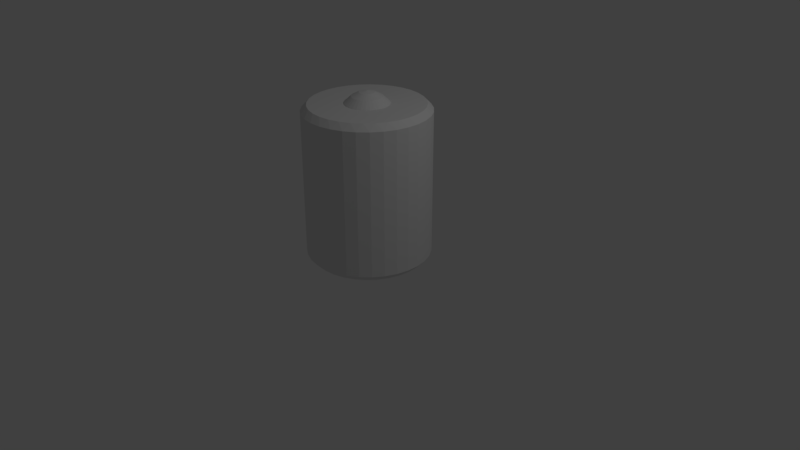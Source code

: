# Source: power_up.blend  (saved by Blender 2.79.4; exported with 4.5.12 LTS)
import bpy
from mathutils import Matrix  # noqa: F401  (used for matrix-valued properties, if any)

bpy.ops.wm.read_factory_settings(use_empty=True)
scene = bpy.context.scene
scene.name = 'Scene'

# ---- collections
col_collection_1 = bpy.data.collections.new('Collection 1'); scene.collection.children.link(col_collection_1)

# ---- world
world_world = bpy.data.worlds.new('World'); scene.world = world_world
world_world.color = (0.05088, 0.05088, 0.05088)
world_world.use_sun_shadow = False
world_world.sun_shadow_jitter_overblur = 0.0
world_world.cycles.sampling_method = 'MANUAL'

# ---- cameras
cam_camera = bpy.data.cameras.new('Camera')
cam_camera.clip_end = 100.0
cam_camera.lens = 35.0
cam_camera.sensor_width = 32.0
cam_camera.sensor_height = 18.0
cam_camera.ortho_scale = 7.314
cam_camera.dof.focus_distance = 0.0
cam_camera.dof.aperture_fstop = 128.0

# ---- lights
light_lamp = bpy.data.lights.new('Lamp', 'POINT')
light_lamp.transmission_factor = 0.0
light_lamp.cutoff_distance = 30.0
light_lamp.energy = 100.0
light_lamp.shadow_buffer_clip_start = 1.001
light_lamp.shadow_soft_size = 0.1
light_lamp.shadow_maximum_resolution = 0.006
light_lamp.use_absolute_resolution = True

# ---- meshes
me_cylinder = bpy.data.meshes.new('Cylinder')
me_cylinder.from_pydata([(0.0, 0.09755, 1.135), (0.0, 0.1913, 1.086), (0.0, 0.2778, 1.006), (0.01903, 0.09567, 1.135), (0.03733, 0.1877, 1.086), (0.05419, 0.2724, 1.006), (0.03733, 0.09012, 1.135), (0.07322, 0.1768, 1.086), (0.1063, 0.2566, 1.006), (0.05419, 0.08111, 1.135), (0.1063, 0.1591, 1.086), (0.1543, 0.231, 1.006), (0.06897, 0.06897, 1.135), (0.1353, 0.1353, 1.086), (0.1964, 0.1964, 1.006), (0.08111, 0.05419, 1.135), (0.1591, 0.1063, 1.086), (0.231, 0.1543, 1.006), (0.09012, 0.03733, 1.135), (0.1768, 0.07322, 1.086), (0.2566, 0.1063, 1.006), (0.09567, 0.01903, 1.135), (0.1877, 0.03733, 1.086), (0.2724, 0.05419, 1.006), (0.09755, -1.633e-07, 1.135), (0.1913, -1.596e-07, 1.086), (0.2778, -1.559e-07, 1.006), (0.09567, -0.01903, 1.135), (0.1877, -0.03733, 1.086), (0.2724, -0.05419, 1.006), (0.09012, -0.03733, 1.135), (0.1768, -0.07322, 1.086), (0.2566, -0.1063, 1.006), (0.08111, -0.05419, 1.135), (0.1591, -0.1063, 1.086), (0.231, -0.1543, 1.006), (0.06897, -0.06898, 1.135), (0.1353, -0.1353, 1.086), (0.1964, -0.1964, 1.006), (0.05419, -0.08111, 1.135), (0.1063, -0.1591, 1.086), (0.1543, -0.231, 1.006), (0.03733, -0.09012, 1.135), (0.07322, -0.1768, 1.086), (0.1063, -0.2566, 1.006), (0.01903, -0.09567, 1.135), (0.03733, -0.1877, 1.086), (0.05419, -0.2724, 1.006), (-3.606e-09, -0.09755, 1.135), (2.061e-08, -0.1913, 1.086), (1.316e-08, -0.2778, 1.006), (-0.01903, -0.09567, 1.135), (-0.03733, -0.1877, 1.086), (-0.05419, -0.2724, 1.006), (-0.03733, -0.09012, 1.135), (-0.07322, -0.1768, 1.086), (-0.1063, -0.2566, 1.006), (-0.05419, -0.08111, 1.135), (-0.1063, -0.1591, 1.086), (-0.1543, -0.231, 1.006), (-1.152e-07, -2.781e-07, 1.152), (-0.06897, -0.06898, 1.135), (-0.1353, -0.1353, 1.086), (-0.1964, -0.1964, 1.006), (-0.08111, -0.05419, 1.135), (-0.1591, -0.1063, 1.086), (-0.231, -0.1543, 1.006), (-0.09012, -0.03733, 1.135), (-0.1768, -0.07322, 1.086), (-0.2566, -0.1063, 1.006), (-0.09567, -0.01903, 1.135), (-0.1877, -0.03733, 1.086), (-0.2724, -0.05419, 1.006), (-0.09755, -1.559e-07, 1.135), (-0.1913, -1.41e-07, 1.086), (-0.2778, -1.41e-07, 1.006), (-0.09567, 0.01903, 1.135), (-0.1877, 0.03733, 1.086), (-0.2724, 0.05419, 1.006), (-0.09012, 0.03733, 1.135), (-0.1768, 0.07322, 1.086), (-0.2566, 0.1063, 1.006), (-0.08111, 0.05419, 1.135), (-0.1591, 0.1063, 1.086), (-0.231, 0.1543, 1.006), (-0.06897, 0.06897, 1.135), (-0.1353, 0.1353, 1.086), (-0.1964, 0.1964, 1.006), (-0.05419, 0.08111, 1.135), (-0.1063, 0.1591, 1.086), (-0.1543, 0.231, 1.006), (-0.03733, 0.09012, 1.135), (-0.07322, 0.1768, 1.086), (-0.1063, 0.2566, 1.006), (-0.01903, 0.09567, 1.135), (-0.03733, 0.1877, 1.086), (-0.05419, 0.2724, 1.006), (-6.054e-08, 0.7212, -1.0), (-5.867e-08, 0.7212, 1.0), (-0.07804, 0.7923, 0.9216), (0.1407, 0.7073, -1.0), (0.07804, 0.7923, -0.9216), (0.2311, 0.7619, -0.9216), (0.1407, 0.7073, 1.0), (0.2311, 0.7619, 0.9216), (0.07804, 0.7923, 0.9216), (0.276, 0.6663, -1.0), (0.276, 0.6663, 1.0), (0.4007, 0.5997, -1.0), (0.3753, 0.7021, -0.9216), (0.5051, 0.6154, -0.9216), (0.4007, 0.5997, 1.0), (0.5051, 0.6154, 0.9216), (0.3753, 0.7021, 0.9216), (0.51, 0.51, -1.0), (0.6154, 0.5051, -0.9216), (0.51, 0.51, 1.0), (0.5997, 0.4007, -1.0), (0.5997, 0.4007, 1.0), (0.7021, 0.3753, 0.9216), (0.6154, 0.5051, 0.9216), (0.6663, 0.276, -1.0), (0.7021, 0.3753, -0.9216), (0.7619, 0.2311, -0.9216), (0.6663, 0.276, 1.0), (0.7073, 0.1407, -1.0), (0.7923, 0.07804, -0.9216), (0.7073, 0.1407, 1.0), (0.7923, 0.07804, 0.9216), (0.7619, 0.2311, 0.9216), (0.7212, 3.027e-08, -1.0), (0.7212, 3.073e-08, 1.0), (0.7073, -0.1407, -1.0), (0.7923, -0.07804, -0.9216), (0.7619, -0.2311, -0.9216), (0.7073, -0.1407, 1.0), (0.7923, -0.07804, 0.9216), (0.6663, -0.276, -1.0), (0.6663, -0.276, 1.0), (0.7619, -0.2311, 0.9216), (0.5997, -0.4007, -1.0), (0.7021, -0.3753, -0.9216), (0.6154, -0.5051, -0.9216), (0.5997, -0.4007, 1.0), (0.7021, -0.3753, 0.9216), (0.51, -0.51, -1.0), (0.51, -0.51, 1.0), (0.6154, -0.5051, 0.9216), (0.4007, -0.5997, -1.0), (0.5051, -0.6154, -0.9216), (0.4007, -0.5997, 1.0), (0.5051, -0.6154, 0.9216), (0.276, -0.6663, -1.0), (0.3753, -0.7021, -0.9216), (0.276, -0.6663, 1.0), (0.2311, -0.7619, 0.9216), (0.3753, -0.7021, 0.9216), (0.1407, -0.7073, -1.0), (0.2311, -0.7619, -0.9216), (0.1407, -0.7073, 1.0), (-2.016e-07, -0.7212, -1.0), (0.07804, -0.7923, -0.9216), (-2.026e-07, -0.7212, 1.0), (0.07804, -0.7923, 0.9216), (-0.1407, -0.7073, -1.0), (-0.07804, -0.7923, -0.9216), (-0.2311, -0.7619, -0.9216), (-0.1407, -0.7073, 1.0), (-0.2311, -0.7619, 0.9216), (-0.07804, -0.7923, 0.9216), (-0.276, -0.6663, -1.0), (-0.3753, -0.7021, -0.9216), (-0.276, -0.6663, 1.0), (-0.4007, -0.5997, -1.0), (-0.5051, -0.6154, -0.9216), (-0.4007, -0.5997, 1.0), (-0.3753, -0.7021, 0.9216), (-0.51, -0.51, -1.0), (-0.51, -0.51, 1.0), (-0.5051, -0.6154, 0.9216), (-0.5997, -0.4007, -1.0), (-0.6154, -0.5051, -0.9216), (-0.7021, -0.3753, -0.9216), (-0.5997, -0.4007, 1.0), (-0.7021, -0.3753, 0.9216), (-0.6154, -0.5051, 0.9216), (-0.6663, -0.276, -1.0), (-0.7619, -0.2311, -0.9216), (-0.6663, -0.276, 1.0), (-0.7073, -0.1407, -1.0), (-0.7923, -0.07804, -0.9216), (-0.7073, -0.1407, 1.0), (-0.7923, -0.07804, 0.9216), (-0.7619, -0.2311, 0.9216), (-0.7212, 6.51e-07, -1.0), (-0.7212, 6.519e-07, 1.0), (-0.7923, 0.07804, 0.9216), (-0.7073, 0.1407, -1.0), (-0.7923, 0.07804, -0.9216), (-0.7619, 0.2311, -0.9216), (-0.7073, 0.1407, 1.0), (-0.6663, 0.276, -1.0), (-0.6663, 0.276, 1.0), (-0.7021, 0.3753, 0.9216), (-0.7619, 0.2311, 0.9216), (-0.5997, 0.4007, -1.0), (-0.7021, 0.3753, -0.9216), (-0.6154, 0.5051, -0.9216), (-0.5997, 0.4007, 1.0), (-0.6154, 0.5051, 0.9216), (-0.51, 0.51, -1.0), (-0.51, 0.51, 1.0), (-0.5051, 0.6154, 0.9216), (-0.4007, 0.5997, -1.0), (-0.5051, 0.6154, -0.9216), (-0.3753, 0.7021, -0.9216), (-0.4007, 0.5997, 1.0), (-0.3753, 0.7021, 0.9216), (-0.276, 0.6663, -1.0), (-0.276, 0.6663, 1.0), (-0.2311, 0.7619, 0.9216), (-0.1407, 0.7073, -1.0), (-0.2311, 0.7619, -0.9216), (-0.07804, 0.7923, -0.9216), (-0.1407, 0.7073, 1.0), (0.05496, 0.2763, 1.0), (0.0, 0.2817, 1.0), (-0.05496, 0.2763, 1.0), (-0.1078, 0.2603, 1.0), (0.1565, 0.2342, 1.0), (0.1078, 0.2603, 1.0), (-0.1565, 0.2342, 1.0), (0.2342, 0.1565, 1.0), (0.1992, 0.1992, 1.0), (-0.2342, 0.1565, 1.0), (0.2763, 0.05496, 1.0), (0.2603, 0.1078, 1.0), (-0.2603, 0.1078, 1.0), (0.2817, -1.561e-07, 1.0), (0.2763, -0.05496, 1.0), (-0.2763, 0.05496, 1.0), (-0.2342, -0.1565, 1.0), (-0.2603, -0.1078, 1.0), (-0.2763, -0.05496, 1.0), (0.2603, -0.1078, 1.0), (0.2342, -0.1565, 1.0), (0.1992, -0.1992, 1.0), (0.1565, -0.2342, 1.0), (0.1078, -0.2603, 1.0), (0.05496, -0.2763, 1.0), (1.181e-08, -0.2817, 1.0), (-0.05496, -0.2763, 1.0), (-0.1078, -0.2603, 1.0), (-0.1565, -0.2342, 1.0), (-0.1992, 0.1992, 1.0), (-0.2817, -1.385e-07, 1.0), (-0.1992, -0.1992, 1.0)], [], [(2, 4, 5), (0, 60, 3), (1, 3, 4), (4, 6, 7), (4, 8, 5), (3, 60, 6), (6, 60, 9), (6, 10, 7), (7, 11, 8), (10, 14, 11), (9, 60, 12), (9, 13, 10), (12, 60, 15), (12, 16, 13), (13, 17, 14), (16, 20, 17), (15, 60, 18), (15, 19, 16), (18, 60, 21), (18, 22, 19), (19, 23, 20), (21, 60, 24), (21, 25, 22), (22, 26, 23), (24, 60, 27), (24, 28, 25), (25, 29, 26), (27, 60, 30), (27, 31, 28), (28, 32, 29), (30, 60, 33), (30, 34, 31), (31, 35, 32), (33, 60, 36), (33, 37, 34), (34, 38, 35), (36, 40, 37), (37, 41, 38), (36, 60, 39), (39, 60, 42), (39, 43, 40), (41, 43, 44), (42, 46, 43), (43, 47, 44), (42, 60, 45), (45, 60, 48), (45, 49, 46), (46, 50, 47), (49, 53, 50), (48, 60, 51), (48, 52, 49), (51, 60, 54), (51, 55, 52), (52, 56, 53), (55, 59, 56), (54, 60, 57), (54, 58, 55), (57, 60, 61), (57, 62, 58), (58, 63, 59), (61, 60, 64), (61, 65, 62), (62, 66, 63), (64, 60, 67), (64, 68, 65), (65, 69, 66), (67, 60, 70), (67, 71, 68), (68, 72, 69), (70, 60, 73), (70, 74, 71), (71, 75, 72), (73, 60, 76), (74, 76, 77), (74, 78, 75), (77, 79, 80), (77, 81, 78), (76, 60, 79), (79, 60, 82), (79, 83, 80), (80, 84, 81), (82, 86, 83), (83, 87, 84), (82, 60, 85), (85, 60, 88), (85, 89, 86), (86, 90, 87), (90, 92, 93), (88, 60, 91), (89, 91, 92), (91, 60, 94), (91, 95, 92), (92, 96, 93), (94, 60, 0), (95, 0, 1), (96, 1, 2), (231, 228, 216), (97, 223, 101), (98, 105, 99), (100, 101, 102), (103, 104, 105), (106, 102, 109), (107, 113, 104), (108, 109, 110), (111, 112, 113), (114, 110, 115), (116, 120, 112), (117, 115, 122), (118, 119, 120), (121, 122, 123), (124, 129, 119), (125, 123, 126), (127, 128, 129), (130, 126, 133), (131, 136, 128), (132, 133, 134), (135, 139, 136), (137, 134, 141), (138, 144, 139), (140, 141, 142), (143, 147, 144), (145, 142, 149), (146, 151, 147), (148, 149, 153), (150, 156, 151), (152, 153, 158), (154, 155, 156), (157, 158, 161), (159, 163, 155), (160, 161, 165), (162, 169, 163), (164, 165, 166), (167, 168, 169), (170, 166, 171), (172, 176, 168), (173, 171, 174), (175, 179, 176), (177, 174, 181), (178, 185, 179), (180, 181, 182), (183, 184, 185), (186, 182, 187), (188, 193, 184), (189, 187, 190), (191, 192, 193), (194, 190, 198), (195, 196, 192), (197, 198, 199), (200, 204, 196), (201, 199, 206), (202, 203, 204), (205, 206, 207), (208, 209, 203), (210, 207, 214), (211, 212, 209), (213, 214, 215), (216, 217, 212), (218, 215, 222), (219, 220, 217), (221, 222, 223), (224, 99, 220), (101, 100, 97), (105, 98, 103), (99, 101, 223), (102, 105, 104), (102, 106, 100), (104, 103, 107), (109, 104, 113), (109, 108, 106), (113, 107, 111), (110, 113, 112), (110, 114, 108), (112, 111, 116), (115, 112, 120), (115, 117, 114), (120, 116, 118), (122, 120, 119), (122, 121, 117), (119, 118, 124), (123, 119, 129), (123, 125, 121), (129, 124, 127), (126, 129, 128), (126, 130, 125), (128, 127, 131), (133, 128, 136), (133, 132, 130), (136, 131, 135), (134, 136, 139), (134, 137, 132), (139, 135, 138), (141, 139, 144), (141, 140, 137), (144, 138, 143), (142, 144, 147), (142, 145, 140), (147, 143, 146), (149, 147, 151), (149, 148, 145), (151, 146, 150), (153, 151, 156), (153, 152, 148), (156, 150, 154), (155, 153, 156), (158, 157, 152), (155, 154, 159), (163, 158, 155), (161, 160, 157), (163, 159, 162), (165, 163, 169), (165, 164, 160), (169, 162, 167), (166, 169, 168), (166, 170, 164), (168, 167, 172), (171, 168, 176), (171, 173, 170), (176, 172, 175), (174, 176, 179), (174, 177, 173), (179, 175, 178), (181, 179, 185), (181, 180, 177), (185, 178, 183), (182, 185, 184), (182, 186, 180), (184, 183, 188), (187, 184, 193), (187, 189, 186), (193, 188, 191), (190, 193, 192), (190, 194, 189), (192, 191, 195), (196, 190, 192), (198, 197, 194), (196, 195, 200), (199, 196, 204), (199, 201, 197), (204, 200, 202), (206, 204, 203), (206, 205, 201), (203, 202, 208), (209, 206, 203), (207, 210, 205), (209, 208, 211), (212, 207, 209), (214, 213, 210), (212, 211, 216), (217, 214, 212), (215, 218, 213), (217, 216, 219), (220, 215, 217), (222, 221, 218), (220, 219, 224), (99, 222, 220), (223, 97, 221), (99, 224, 98), (157, 189, 221), (240, 81, 237), (251, 56, 252), (227, 93, 96), (255, 78, 240), (236, 17, 20), (242, 66, 69), (230, 11, 229), (239, 32, 244), (234, 87, 254), (225, 2, 5), (253, 63, 256), (248, 41, 44), (227, 2, 226), (244, 35, 245), (249, 50, 250), (251, 252, 172), (241, 63, 66), (248, 47, 249), (246, 41, 247), (238, 29, 239), (230, 5, 8), (228, 90, 93), (237, 84, 234), (231, 87, 90), (242, 72, 243), (232, 14, 17), (233, 11, 14), (250, 53, 251), (252, 59, 253), (245, 38, 246), (238, 23, 26), (235, 20, 23), (243, 75, 255), (2, 1, 4), (1, 0, 3), (4, 3, 6), (4, 7, 8), (6, 9, 10), (7, 10, 11), (10, 13, 14), (9, 12, 13), (12, 15, 16), (13, 16, 17), (16, 19, 20), (15, 18, 19), (18, 21, 22), (19, 22, 23), (21, 24, 25), (22, 25, 26), (24, 27, 28), (25, 28, 29), (27, 30, 31), (28, 31, 32), (30, 33, 34), (31, 34, 35), (33, 36, 37), (34, 37, 38), (36, 39, 40), (37, 40, 41), (39, 42, 43), (41, 40, 43), (42, 45, 46), (43, 46, 47), (45, 48, 49), (46, 49, 50), (49, 52, 53), (48, 51, 52), (51, 54, 55), (52, 55, 56), (55, 58, 59), (54, 57, 58), (57, 61, 62), (58, 62, 63), (61, 64, 65), (62, 65, 66), (64, 67, 68), (65, 68, 69), (67, 70, 71), (68, 71, 72), (70, 73, 74), (71, 74, 75), (74, 73, 76), (74, 77, 78), (77, 76, 79), (77, 80, 81), (79, 82, 83), (80, 83, 84), (82, 85, 86), (83, 86, 87), (85, 88, 89), (86, 89, 90), (90, 89, 92), (89, 88, 91), (91, 94, 95), (92, 95, 96), (95, 94, 0), (96, 95, 1), (107, 103, 225), (103, 98, 225), (98, 224, 226), (224, 219, 227), (98, 226, 225), (219, 216, 228), (216, 211, 231), (219, 228, 227), (211, 208, 234), (208, 202, 237), (202, 200, 237), (200, 195, 240), (237, 200, 240), (195, 255, 240), (208, 237, 234), (111, 107, 230), (118, 116, 233), (116, 111, 229), (229, 111, 230), (127, 124, 236), (124, 118, 232), (232, 118, 233), (238, 131, 235), (131, 127, 235), (107, 225, 230), (226, 224, 227), (236, 235, 127), (232, 236, 124), (211, 234, 254), (211, 254, 231), (229, 233, 116), (99, 105, 101), (102, 101, 105), (109, 102, 104), (110, 109, 113), (115, 110, 112), (122, 115, 120), (123, 122, 119), (126, 123, 129), (133, 126, 128), (134, 133, 136), (141, 134, 139), (142, 141, 144), (149, 142, 147), (153, 149, 151), (155, 158, 153), (163, 161, 158), (165, 161, 163), (166, 165, 169), (171, 166, 168), (174, 171, 176), (181, 174, 179), (182, 181, 185), (187, 182, 184), (190, 187, 193), (196, 198, 190), (199, 198, 196), (206, 199, 204), (209, 207, 206), (212, 214, 207), (217, 215, 214), (220, 222, 215), (99, 223, 222), (221, 97, 100), (100, 106, 221), (106, 108, 221), (108, 114, 117), (117, 121, 108), (121, 125, 108), (125, 130, 132), (132, 137, 125), (137, 140, 125), (140, 145, 148), (148, 152, 157), (157, 160, 164), (164, 170, 173), (173, 177, 180), (180, 186, 189), (189, 194, 197), (197, 201, 189), (201, 205, 189), (205, 210, 221), (210, 213, 221), (213, 218, 221), (140, 148, 157), (157, 164, 173), (173, 180, 189), (221, 108, 125), (125, 140, 221), (140, 157, 221), (157, 173, 189), (189, 205, 221), (240, 78, 81), (251, 53, 56), (227, 228, 93), (255, 75, 78), (236, 232, 17), (242, 241, 66), (230, 8, 11), (239, 29, 32), (234, 84, 87), (225, 226, 2), (253, 59, 63), (248, 247, 41), (227, 96, 2), (244, 32, 35), (249, 47, 50), (135, 131, 238), (135, 238, 239), (143, 138, 244), (138, 135, 239), (150, 146, 247), (146, 143, 246), (150, 247, 248), (159, 154, 248), (154, 150, 248), (167, 162, 250), (162, 159, 249), (249, 159, 248), (175, 172, 252), (172, 167, 251), (251, 167, 250), (183, 178, 241), (178, 175, 256), (183, 241, 242), (191, 188, 243), (188, 183, 242), (243, 188, 242), (255, 195, 191), (243, 255, 191), (138, 239, 244), (162, 249, 250), (241, 178, 256), (143, 244, 245), (143, 245, 246), (246, 247, 146), (253, 256, 175), (252, 253, 175), (241, 256, 63), (248, 44, 47), (246, 38, 41), (238, 26, 29), (230, 225, 5), (228, 231, 90), (237, 81, 84), (231, 254, 87), (242, 69, 72), (232, 233, 14), (233, 229, 11), (250, 50, 53), (252, 56, 59), (245, 35, 38), (238, 235, 23), (235, 236, 20), (243, 72, 75)])
_uv = me_cylinder.uv_layers.new(name='UVMap')
_uv.uv.foreach_set('vector', [0.2986, 0.1819, 0.2716, 0.2045, 0.2842, 0.1742, 0.2655, 0.2316, 0.2521, 0.2518, 0.2613, 0.2294, 0.2803, 0.2093, 0.2613, 0.2294, 0.2716, 0.2045, 0.2716, 0.2045, 0.2567, 0.228, 0.262, 0.2016, 0.2716, 0.2045, 0.2685, 0.1694, 0.2842, 0.1742, 0.2613, 0.2294, 0.2521, 0.2518, 0.2567, 0.228, 0.2567, 0.228, 0.2521, 0.2518, 0.252, 0.2276, 0.2567, 0.228, 0.252, 0.2007, 0.262, 0.2016, 0.262, 0.2016, 0.2522, 0.1678, 0.2685, 0.1694, 0.252, 0.2007, 0.2359, 0.1693, 0.2522, 0.1678, 0.252, 0.2276, 0.2521, 0.2518, 0.2473, 0.228, 0.252, 0.2276, 0.2421, 0.2017, 0.252, 0.2007, 0.2473, 0.228, 0.2521, 0.2518, 0.2427, 0.2294, 0.2473, 0.228, 0.2325, 0.2046, 0.2421, 0.2017, 0.2421, 0.2017, 0.2202, 0.1741, 0.2359, 0.1693, 0.2325, 0.2046, 0.2057, 0.1817, 0.2202, 0.1741, 0.2427, 0.2294, 0.2521, 0.2518, 0.2386, 0.2317, 0.2427, 0.2294, 0.2237, 0.2093, 0.2325, 0.2046, 0.2386, 0.2317, 0.2521, 0.2518, 0.2349, 0.2347, 0.2386, 0.2317, 0.216, 0.2157, 0.2237, 0.2093, 0.2237, 0.2093, 0.1929, 0.1921, 0.2057, 0.1817, 0.2349, 0.2347, 0.2521, 0.2518, 0.2319, 0.2384, 0.2349, 0.2347, 0.2097, 0.2234, 0.216, 0.2157, 0.216, 0.2157, 0.1824, 0.2048, 0.1929, 0.1921, 0.2319, 0.2384, 0.2521, 0.2518, 0.2297, 0.2426, 0.2319, 0.2384, 0.2049, 0.2322, 0.2097, 0.2234, 0.2097, 0.2234, 0.1746, 0.2193, 0.1824, 0.2048, 0.2297, 0.2426, 0.2521, 0.2518, 0.2283, 0.2471, 0.2297, 0.2426, 0.202, 0.2418, 0.2049, 0.2322, 0.2049, 0.2322, 0.1697, 0.235, 0.1746, 0.2193, 0.2283, 0.2471, 0.2521, 0.2518, 0.2279, 0.2518, 0.2283, 0.2471, 0.2011, 0.2517, 0.202, 0.2418, 0.202, 0.2418, 0.168, 0.2513, 0.1697, 0.235, 0.2279, 0.2518, 0.2521, 0.2518, 0.2283, 0.2566, 0.2279, 0.2518, 0.202, 0.2616, 0.2011, 0.2517, 0.2011, 0.2517, 0.1695, 0.2677, 0.168, 0.2513, 0.2283, 0.2566, 0.2049, 0.2711, 0.202, 0.2616, 0.202, 0.2616, 0.1742, 0.2834, 0.1695, 0.2677, 0.2283, 0.2566, 0.2521, 0.2518, 0.2297, 0.2611, 0.2297, 0.2611, 0.2521, 0.2518, 0.2319, 0.2653, 0.2297, 0.2611, 0.2095, 0.28, 0.2049, 0.2711, 0.1742, 0.2834, 0.2095, 0.28, 0.1819, 0.298, 0.2319, 0.2653, 0.2158, 0.2878, 0.2095, 0.28, 0.2095, 0.28, 0.1922, 0.3108, 0.1819, 0.298, 0.2319, 0.2653, 0.2521, 0.2518, 0.2349, 0.2689, 0.2349, 0.2689, 0.2521, 0.2518, 0.2386, 0.272, 0.2349, 0.2689, 0.2235, 0.2941, 0.2158, 0.2878, 0.2158, 0.2878, 0.2048, 0.3213, 0.1922, 0.3108, 0.2235, 0.2941, 0.2192, 0.3292, 0.2048, 0.3213, 0.2386, 0.272, 0.2521, 0.2518, 0.2428, 0.2742, 0.2386, 0.272, 0.2323, 0.2989, 0.2235, 0.2941, 0.2428, 0.2742, 0.2521, 0.2518, 0.2473, 0.2756, 0.2428, 0.2742, 0.2419, 0.3018, 0.2323, 0.2989, 0.2323, 0.2989, 0.2349, 0.3341, 0.2192, 0.3292, 0.2419, 0.3018, 0.2513, 0.3359, 0.2349, 0.3341, 0.2473, 0.2756, 0.2521, 0.2518, 0.252, 0.2761, 0.2473, 0.2756, 0.2518, 0.3029, 0.2419, 0.3018, 0.252, 0.2761, 0.2521, 0.2518, 0.2567, 0.2756, 0.252, 0.2761, 0.2618, 0.302, 0.2518, 0.3029, 0.2518, 0.3029, 0.2677, 0.3345, 0.2513, 0.3359, 0.2567, 0.2756, 0.2521, 0.2518, 0.2613, 0.2742, 0.2567, 0.2756, 0.2714, 0.2991, 0.2618, 0.302, 0.2618, 0.302, 0.2835, 0.3298, 0.2677, 0.3345, 0.2613, 0.2742, 0.2521, 0.2518, 0.2654, 0.272, 0.2613, 0.2742, 0.2802, 0.2944, 0.2714, 0.2991, 0.2714, 0.2991, 0.2982, 0.3221, 0.2835, 0.3298, 0.2654, 0.272, 0.2521, 0.2518, 0.2691, 0.269, 0.2654, 0.272, 0.288, 0.2881, 0.2802, 0.2944, 0.2802, 0.2944, 0.3112, 0.3116, 0.2982, 0.3221, 0.2691, 0.269, 0.2521, 0.2518, 0.2721, 0.2654, 0.2691, 0.269, 0.2944, 0.2805, 0.288, 0.2881, 0.288, 0.2881, 0.3219, 0.2987, 0.3112, 0.3116, 0.2723, 0.265, 0.2521, 0.2518, 0.2745, 0.2609, 0.2947, 0.28, 0.2745, 0.2609, 0.2994, 0.2712, 0.2947, 0.28, 0.3297, 0.2841, 0.3219, 0.2987, 0.2994, 0.2712, 0.2759, 0.2564, 0.3022, 0.2616, 0.2994, 0.2712, 0.3346, 0.2682, 0.3297, 0.2841, 0.2745, 0.2609, 0.2521, 0.2518, 0.2759, 0.2564, 0.2759, 0.2564, 0.2521, 0.2518, 0.2763, 0.2516, 0.2759, 0.2564, 0.3031, 0.2516, 0.3022, 0.2616, 0.3022, 0.2616, 0.3362, 0.2517, 0.3346, 0.2682, 0.2763, 0.2516, 0.3021, 0.2417, 0.3031, 0.2516, 0.3031, 0.2516, 0.3345, 0.2353, 0.3362, 0.2517, 0.2763, 0.2516, 0.2521, 0.2518, 0.2758, 0.2469, 0.2758, 0.2469, 0.2521, 0.2518, 0.2744, 0.2424, 0.2758, 0.2469, 0.2991, 0.2322, 0.3021, 0.2417, 0.3021, 0.2417, 0.3297, 0.2195, 0.3345, 0.2353, 0.3297, 0.2195, 0.2944, 0.2233, 0.3219, 0.205, 0.2744, 0.2424, 0.2521, 0.2518, 0.2722, 0.2383, 0.2991, 0.2322, 0.2722, 0.2383, 0.2944, 0.2233, 0.2722, 0.2383, 0.2521, 0.2518, 0.2691, 0.2346, 0.2722, 0.2383, 0.288, 0.2157, 0.2944, 0.2233, 0.2944, 0.2233, 0.3114, 0.1923, 0.3219, 0.205, 0.2691, 0.2346, 0.2521, 0.2518, 0.2655, 0.2316, 0.288, 0.2157, 0.2655, 0.2316, 0.2803, 0.2093, 0.3114, 0.1923, 0.2803, 0.2093, 0.2986, 0.1819, 0.3316, 0.2187, 0.3236, 0.2039, 0.4546, 0.1669, 0.9636, 0.2915, 0.9998, 0.2737, 0.9904, 0.3216, 0.3737, 0.0692, 0.3711, 0.02848, 0.4122, 0.05582, 0.9515, 0.332, 0.9904, 0.3216, 0.9719, 0.3667, 0.3359, 0.04908, 0.3254, 0.009672, 0.3711, 0.02848, 0.9316, 0.3693, 0.9719, 0.3667, 0.9448, 0.4074, 0.2949, 0.03672, 0.277, 0.0001002, 0.3254, 0.009672, 0.9048, 0.402, 0.9448, 0.4074, 0.9102, 0.4419, 0.2523, 0.03255, 0.2276, 0.0001, 0.277, 0.0001002, 0.8722, 0.4288, 0.9102, 0.4419, 0.8696, 0.469, 0.2097, 0.03672, 0.1792, 0.009654, 0.2276, 0.0001, 0.8349, 0.4486, 0.8696, 0.469, 0.8245, 0.4875, 0.1687, 0.04906, 0.1335, 0.02842, 0.1792, 0.009654, 0.7944, 0.4608, 0.8245, 0.4875, 0.7766, 0.4969, 0.1308, 0.06913, 0.09229, 0.05571, 0.1335, 0.02842, 0.7523, 0.4647, 0.7766, 0.4969, 0.7278, 0.4967, 0.09761, 0.09619, 0.05716, 0.09052, 0.09229, 0.05571, 0.7102, 0.4605, 0.7278, 0.4967, 0.6799, 0.4871, 0.07026, 0.1292, 0.02946, 0.1315, 0.05716, 0.09052, 0.6698, 0.4481, 0.6799, 0.4871, 0.6349, 0.4682, 0.04986, 0.1669, 0.0103, 0.1772, 0.02946, 0.1315, 0.6326, 0.4279, 0.6349, 0.4682, 0.5944, 0.4408, 0.0372, 0.2079, 0.0004044, 0.2256, 0.0103, 0.1772, 0.6, 0.4008, 0.5944, 0.4408, 0.56, 0.4062, 0.03276, 0.2505, 0.0001, 0.2751, 0.0004044, 0.2256, 0.5731, 0.368, 0.56, 0.4062, 0.5328, 0.3655, 0.03666, 0.2932, 0.009388, 0.3236, 0.0001, 0.2751, 0.5533, 0.3306, 0.5328, 0.3655, 0.5143, 0.3202, 0.04879, 0.3344, 0.02794, 0.3695, 0.009388, 0.3236, 0.5411, 0.29, 0.5143, 0.3202, 0.5049, 0.2722, 0.06869, 0.3723, 0.05509, 0.4108, 0.02794, 0.3695, 0.5371, 0.2478, 0.5049, 0.2722, 0.5049, 0.2234, 0.09562, 0.4057, 0.08978, 0.4461, 0.05509, 0.4108, 0.541, 0.2056, 0.5049, 0.2234, 0.5142, 0.1755, 0.1285, 0.4332, 0.1306, 0.4739, 0.08978, 0.4461, 0.5532, 0.165, 0.5142, 0.1755, 0.5328, 0.1303, 0.1661, 0.4538, 0.176, 0.4933, 0.1306, 0.4739, 0.573, 0.1277, 0.5328, 0.1303, 0.5598, 0.08962, 0.2069, 0.4666, 0.2243, 0.5034, 0.176, 0.4933, 0.5998, 0.09499, 0.5598, 0.08962, 0.5943, 0.05508, 0.2494, 0.4714, 0.2735, 0.5042, 0.2243, 0.5034, 0.6324, 0.06813, 0.5943, 0.05508, 0.6348, 0.02797, 0.2919, 0.468, 0.3218, 0.4954, 0.2735, 0.5042, 0.6696, 0.04824, 0.6348, 0.02797, 0.6799, 0.009414, 0.3331, 0.4564, 0.3676, 0.4777, 0.3218, 0.4954, 0.7099, 0.03605, 0.6799, 0.009414, 0.7276, 0.0001346, 0.3713, 0.4373, 0.4091, 0.4517, 0.3676, 0.4777, 0.7519, 0.03204, 0.7276, 0.0001346, 0.7759, 0.0001, 0.4053, 0.4113, 0.4452, 0.4189, 0.4091, 0.4517, 0.7945, 0.03624, 0.7759, 0.0001, 0.8235, 0.00776, 0.4347, 0.379, 0.4759, 0.3808, 0.4452, 0.4189, 0.8355, 0.04879, 0.8257, 0.009992, 0.8704, 0.02878, 0.4572, 0.3342, 0.4961, 0.3225, 0.4791, 0.3682, 0.8727, 0.06893, 0.8704, 0.02878, 0.9109, 0.05601, 0.4686, 0.2928, 0.5047, 0.2743, 0.4961, 0.3225, 0.9053, 0.09602, 0.9109, 0.05601, 0.9454, 0.09076, 0.472, 0.2502, 0.5041, 0.2252, 0.5047, 0.2743, 0.9321, 0.1289, 0.9454, 0.09076, 0.9724, 0.1316, 0.4673, 0.2077, 0.494, 0.177, 0.5041, 0.2252, 0.9518, 0.1664, 0.9724, 0.1316, 0.9908, 0.1769, 0.4546, 0.1669, 0.4749, 0.1316, 0.494, 0.177, 0.9638, 0.207, 0.9908, 0.1769, 0.9999, 0.2249, 0.4342, 0.1293, 0.4473, 0.09062, 0.4749, 0.1316, 0.9676, 0.2492, 0.9999, 0.2249, 0.9998, 0.2737, 0.4069, 0.09627, 0.4122, 0.05582, 0.4473, 0.09062, 0.9904, 0.3216, 0.9515, 0.332, 0.9636, 0.2915, 0.3711, 0.02848, 0.3737, 0.0692, 0.3359, 0.04908, 0.7805, 0.9972, 0.7493, 0.6282, 0.7805, 0.6282, 0.718, 0.6282, 0.7493, 0.9972, 0.718, 0.9972, 0.9719, 0.3667, 0.9316, 0.3693, 0.9515, 0.332, 0.3254, 0.009672, 0.3359, 0.04908, 0.2949, 0.03672, 0.6868, 0.6282, 0.718, 0.9972, 0.6868, 0.9972, 0.9448, 0.4074, 0.9048, 0.402, 0.9316, 0.3693, 0.277, 0.0001002, 0.2949, 0.03672, 0.2523, 0.03255, 0.6555, 0.6282, 0.6868, 0.9972, 0.6555, 0.9972, 0.9102, 0.4419, 0.8722, 0.4288, 0.9048, 0.402, 0.2276, 0.0001, 0.2523, 0.03255, 0.2097, 0.03672, 0.6243, 0.6282, 0.6555, 0.9972, 0.6243, 0.9972, 0.8696, 0.469, 0.8349, 0.4486, 0.8722, 0.4288, 0.1792, 0.009654, 0.2097, 0.03672, 0.1687, 0.04906, 0.593, 0.6282, 0.6243, 0.9972, 0.593, 0.9972, 0.8245, 0.4875, 0.7944, 0.4608, 0.8349, 0.4486, 0.1335, 0.02842, 0.1687, 0.04906, 0.1308, 0.06913, 0.5618, 0.6282, 0.593, 0.9972, 0.5618, 0.9972, 0.7766, 0.4969, 0.7523, 0.4647, 0.7944, 0.4608, 0.09229, 0.05571, 0.1308, 0.06913, 0.09761, 0.09619, 0.5306, 0.6282, 0.5618, 0.9972, 0.5306, 0.9972, 0.7278, 0.4967, 0.7102, 0.4605, 0.7523, 0.4647, 0.05716, 0.09052, 0.09761, 0.09619, 0.07026, 0.1292, 0.4993, 0.6282, 0.5306, 0.9972, 0.4993, 0.9972, 0.6799, 0.4871, 0.6698, 0.4481, 0.7102, 0.4605, 0.02946, 0.1315, 0.07026, 0.1292, 0.04986, 0.1669, 0.4681, 0.6282, 0.4993, 0.9972, 0.4681, 0.9972, 0.6349, 0.4682, 0.6326, 0.4279, 0.6698, 0.4481, 0.0103, 0.1772, 0.04986, 0.1669, 0.0372, 0.2079, 0.4368, 0.6282, 0.4681, 0.9972, 0.4368, 0.9972, 0.5944, 0.4408, 0.6, 0.4008, 0.6326, 0.4279, 0.0004044, 0.2256, 0.0372, 0.2079, 0.03276, 0.2505, 0.4056, 0.6282, 0.4368, 0.9972, 0.4056, 0.9972, 0.56, 0.4062, 0.5731, 0.368, 0.6, 0.4008, 0.0001, 0.2751, 0.03276, 0.2505, 0.03666, 0.2932, 0.3743, 0.6282, 0.4056, 0.9972, 0.3743, 0.9972, 0.5328, 0.3655, 0.5533, 0.3306, 0.5731, 0.368, 0.009388, 0.3236, 0.03666, 0.2932, 0.04879, 0.3344, 0.3431, 0.6282, 0.3743, 0.9972, 0.3431, 0.9972, 0.5143, 0.3202, 0.5411, 0.29, 0.5533, 0.3306, 0.02794, 0.3695, 0.04879, 0.3344, 0.06869, 0.3723, 0.3118, 0.9972, 0.3431, 0.6282, 0.3431, 0.9972, 0.5049, 0.2722, 0.5371, 0.2478, 0.5411, 0.29, 0.05509, 0.4108, 0.06869, 0.3723, 0.09562, 0.4057, 0.2806, 0.9972, 0.3118, 0.6282, 0.3118, 0.9972, 0.5049, 0.2234, 0.541, 0.2056, 0.5371, 0.2478, 0.08978, 0.4461, 0.09562, 0.4057, 0.1285, 0.4332, 0.2493, 0.6282, 0.2806, 0.9972, 0.2493, 0.9972, 0.5142, 0.1755, 0.5532, 0.165, 0.541, 0.2056, 0.1306, 0.4739, 0.1285, 0.4332, 0.1661, 0.4538, 0.2181, 0.6282, 0.2493, 0.9972, 0.2181, 0.9972, 0.5328, 0.1303, 0.573, 0.1277, 0.5532, 0.165, 0.176, 0.4933, 0.1661, 0.4538, 0.2069, 0.4666, 0.1869, 0.6282, 0.2181, 0.9972, 0.1868, 0.9972, 0.5598, 0.08962, 0.5998, 0.09499, 0.573, 0.1277, 0.2243, 0.5034, 0.2069, 0.4666, 0.2494, 0.4714, 0.1556, 0.6282, 0.1868, 0.9972, 0.1556, 0.9972, 0.5943, 0.05508, 0.6324, 0.06813, 0.5998, 0.09499, 0.2735, 0.5042, 0.2494, 0.4714, 0.2919, 0.468, 0.1244, 0.6282, 0.1556, 0.9972, 0.1244, 0.9972, 0.6348, 0.02797, 0.6696, 0.04824, 0.6324, 0.06813, 0.3218, 0.4954, 0.2919, 0.468, 0.3331, 0.4564, 0.09311, 0.6282, 0.1244, 0.9972, 0.09311, 0.9972, 0.6799, 0.009414, 0.7099, 0.03605, 0.6696, 0.04824, 0.3676, 0.4777, 0.3331, 0.4564, 0.3713, 0.4373, 0.06187, 0.6282, 0.09311, 0.9972, 0.06186, 0.9972, 0.7276, 0.0001346, 0.7519, 0.03204, 0.7099, 0.03605, 0.4091, 0.4517, 0.3713, 0.4373, 0.4053, 0.4113, 0.03062, 0.6282, 0.06186, 0.9972, 0.03062, 0.9972, 0.7759, 0.0001, 0.7945, 0.03624, 0.7519, 0.03204, 0.4452, 0.4189, 0.4053, 0.4113, 0.4347, 0.379, -0.0006294, 0.9972, 0.03062, 0.6282, 0.03062, 0.9972, 0.8257, 0.009992, 0.8355, 0.04879, 0.7945, 0.03624, 0.4791, 0.3682, 0.4383, 0.3733, 0.4572, 0.3342, 0.968, 0.6282, 0.9992, 0.9972, 0.968, 0.9972, 0.8704, 0.02878, 0.8727, 0.06893, 0.8355, 0.04879, 0.4961, 0.3225, 0.4572, 0.3342, 0.4686, 0.2928, 0.9368, 0.6282, 0.968, 0.9972, 0.9368, 0.9972, 0.9109, 0.05601, 0.9053, 0.09602, 0.8727, 0.06893, 0.5047, 0.2743, 0.4686, 0.2928, 0.472, 0.2502, 0.9055, 0.9972, 0.9368, 0.6282, 0.9368, 0.9972, 0.9454, 0.09076, 0.9321, 0.1289, 0.9053, 0.09602, 0.5041, 0.2252, 0.472, 0.2502, 0.4673, 0.2077, 0.8743, 0.9972, 0.9055, 0.6282, 0.9055, 0.9972, 0.9724, 0.1316, 0.9518, 0.1664, 0.9321, 0.1289, 0.494, 0.177, 0.4673, 0.2077, 0.4546, 0.1669, 0.843, 0.9972, 0.8743, 0.6282, 0.8743, 0.9972, 0.9908, 0.1769, 0.9638, 0.207, 0.9518, 0.1664, 0.4749, 0.1316, 0.4546, 0.1669, 0.4342, 0.1293, 0.8118, 0.9972, 0.843, 0.6282, 0.843, 0.9972, 0.9999, 0.2249, 0.9676, 0.2492, 0.9638, 0.207, 0.4473, 0.09062, 0.4342, 0.1293, 0.4069, 0.09627, 0.7805, 0.9972, 0.8118, 0.6282, 0.8118, 0.9972, 0.9998, 0.2737, 0.9636, 0.2915, 0.9676, 0.2492, 0.4122, 0.05582, 0.4069, 0.09627, 0.3737, 0.0692, 0.5371, 0.2478, 0.7519, 0.03204, 0.9676, 0.2492, 0.3317, 0.2849, 0.3346, 0.2682, 0.3366, 0.2686, 0.2184, 0.3311, 0.2349, 0.3341, 0.2345, 0.3362, 0.3129, 0.1908, 0.3219, 0.205, 0.3114, 0.1923, 0.3236, 0.2999, 0.3297, 0.2841, 0.3317, 0.2849, 0.2045, 0.18, 0.2202, 0.1741, 0.2057, 0.1817, 0.2994, 0.3239, 0.2835, 0.3298, 0.2982, 0.3221, 0.2689, 0.1674, 0.2522, 0.1678, 0.2522, 0.1657, 0.1727, 0.2185, 0.1697, 0.235, 0.1677, 0.2345, 0.3382, 0.2517, 0.3345, 0.2353, 0.3365, 0.2349, 0.285, 0.1723, 0.2986, 0.1819, 0.2842, 0.1742, 0.2513, 0.338, 0.2677, 0.3345, 0.2681, 0.3365, 0.1801, 0.2991, 0.1742, 0.2834, 0.1819, 0.298, 0.3129, 0.1908, 0.2986, 0.1819, 0.2998, 0.1802, 0.1677, 0.2345, 0.168, 0.2513, 0.166, 0.2513, 0.1907, 0.3122, 0.2048, 0.3213, 0.2036, 0.323, 0.2184, 0.3311, 0.2345, 0.3362, 0.2069, 0.4666, 0.2843, 0.3318, 0.2677, 0.3345, 0.2835, 0.3298, 0.1801, 0.2991, 0.1922, 0.3108, 0.1907, 0.3122, 0.1675, 0.2681, 0.1742, 0.2834, 0.1723, 0.2842, 0.1807, 0.2036, 0.1746, 0.2193, 0.1727, 0.2185, 0.2689, 0.1674, 0.2842, 0.1742, 0.2685, 0.1694, 0.3236, 0.2039, 0.3297, 0.2195, 0.3219, 0.205, 0.3366, 0.2686, 0.3362, 0.2517, 0.3382, 0.2517, 0.3316, 0.2187, 0.3345, 0.2353, 0.3297, 0.2195, 0.2994, 0.3239, 0.3112, 0.3116, 0.3127, 0.3131, 0.2194, 0.1721, 0.2359, 0.1693, 0.2202, 0.1741, 0.2355, 0.1673, 0.2522, 0.1678, 0.2359, 0.1693, 0.2036, 0.323, 0.2192, 0.3292, 0.2184, 0.3311, 0.2345, 0.3362, 0.2513, 0.3359, 0.2513, 0.338, 0.166, 0.2513, 0.1695, 0.2677, 0.1675, 0.2681, 0.1807, 0.2036, 0.1929, 0.1921, 0.1824, 0.2048, 0.1915, 0.1906, 0.2057, 0.1817, 0.1929, 0.1921, 0.3127, 0.3131, 0.3219, 0.2987, 0.3236, 0.2999, 0.2986, 0.1819, 0.2803, 0.2093, 0.2716, 0.2045, 0.2803, 0.2093, 0.2655, 0.2316, 0.2613, 0.2294, 0.2716, 0.2045, 0.2613, 0.2294, 0.2567, 0.228, 0.2716, 0.2045, 0.262, 0.2016, 0.2685, 0.1694, 0.2567, 0.228, 0.252, 0.2276, 0.252, 0.2007, 0.262, 0.2016, 0.252, 0.2007, 0.2522, 0.1678, 0.252, 0.2007, 0.2421, 0.2017, 0.2359, 0.1693, 0.252, 0.2276, 0.2473, 0.228, 0.2421, 0.2017, 0.2473, 0.228, 0.2427, 0.2294, 0.2325, 0.2046, 0.2421, 0.2017, 0.2325, 0.2046, 0.2202, 0.1741, 0.2325, 0.2046, 0.2237, 0.2093, 0.2057, 0.1817, 0.2427, 0.2294, 0.2386, 0.2317, 0.2237, 0.2093, 0.2386, 0.2317, 0.2349, 0.2347, 0.216, 0.2157, 0.2237, 0.2093, 0.216, 0.2157, 0.1929, 0.1921, 0.2349, 0.2347, 0.2319, 0.2384, 0.2097, 0.2234, 0.216, 0.2157, 0.2097, 0.2234, 0.1824, 0.2048, 0.2319, 0.2384, 0.2297, 0.2426, 0.2049, 0.2322, 0.2097, 0.2234, 0.2049, 0.2322, 0.1746, 0.2193, 0.2297, 0.2426, 0.2283, 0.2471, 0.202, 0.2418, 0.2049, 0.2322, 0.202, 0.2418, 0.1697, 0.235, 0.2283, 0.2471, 0.2279, 0.2518, 0.2011, 0.2517, 0.202, 0.2418, 0.2011, 0.2517, 0.168, 0.2513, 0.2279, 0.2518, 0.2283, 0.2566, 0.202, 0.2616, 0.2011, 0.2517, 0.202, 0.2616, 0.1695, 0.2677, 0.2283, 0.2566, 0.2297, 0.2611, 0.2049, 0.2711, 0.202, 0.2616, 0.2049, 0.2711, 0.1742, 0.2834, 0.2297, 0.2611, 0.2319, 0.2653, 0.2095, 0.28, 0.1742, 0.2834, 0.2049, 0.2711, 0.2095, 0.28, 0.2319, 0.2653, 0.2349, 0.2689, 0.2158, 0.2878, 0.2095, 0.28, 0.2158, 0.2878, 0.1922, 0.3108, 0.2349, 0.2689, 0.2386, 0.272, 0.2235, 0.2941, 0.2158, 0.2878, 0.2235, 0.2941, 0.2048, 0.3213, 0.2235, 0.2941, 0.2323, 0.2989, 0.2192, 0.3292, 0.2386, 0.272, 0.2428, 0.2742, 0.2323, 0.2989, 0.2428, 0.2742, 0.2473, 0.2756, 0.2419, 0.3018, 0.2323, 0.2989, 0.2419, 0.3018, 0.2349, 0.3341, 0.2419, 0.3018, 0.2518, 0.3029, 0.2513, 0.3359, 0.2473, 0.2756, 0.252, 0.2761, 0.2518, 0.3029, 0.252, 0.2761, 0.2567, 0.2756, 0.2618, 0.302, 0.2518, 0.3029, 0.2618, 0.302, 0.2677, 0.3345, 0.2567, 0.2756, 0.2613, 0.2742, 0.2714, 0.2991, 0.2618, 0.302, 0.2714, 0.2991, 0.2835, 0.3298, 0.2613, 0.2742, 0.2654, 0.272, 0.2802, 0.2944, 0.2714, 0.2991, 0.2802, 0.2944, 0.2982, 0.3221, 0.2654, 0.272, 0.2691, 0.269, 0.288, 0.2881, 0.2802, 0.2944, 0.288, 0.2881, 0.3112, 0.3116, 0.2691, 0.269, 0.2721, 0.2654, 0.2944, 0.2805, 0.288, 0.2881, 0.2944, 0.2805, 0.3219, 0.2987, 0.2947, 0.28, 0.2723, 0.265, 0.2745, 0.2609, 0.2947, 0.28, 0.2994, 0.2712, 0.3297, 0.2841, 0.2994, 0.2712, 0.2745, 0.2609, 0.2759, 0.2564, 0.2994, 0.2712, 0.3022, 0.2616, 0.3346, 0.2682, 0.2759, 0.2564, 0.2763, 0.2516, 0.3031, 0.2516, 0.3022, 0.2616, 0.3031, 0.2516, 0.3362, 0.2517, 0.2763, 0.2516, 0.2758, 0.2469, 0.3021, 0.2417, 0.3031, 0.2516, 0.3021, 0.2417, 0.3345, 0.2353, 0.2758, 0.2469, 0.2744, 0.2424, 0.2991, 0.2322, 0.3021, 0.2417, 0.2991, 0.2322, 0.3297, 0.2195, 0.3297, 0.2195, 0.2991, 0.2322, 0.2944, 0.2233, 0.2991, 0.2322, 0.2744, 0.2424, 0.2722, 0.2383, 0.2722, 0.2383, 0.2691, 0.2346, 0.288, 0.2157, 0.2944, 0.2233, 0.288, 0.2157, 0.3114, 0.1923, 0.288, 0.2157, 0.2691, 0.2346, 0.2655, 0.2316, 0.3114, 0.1923, 0.288, 0.2157, 0.2803, 0.2093, 0.2949, 0.03672, 0.3359, 0.04908, 0.285, 0.1723, 0.3359, 0.04908, 0.3737, 0.0692, 0.285, 0.1723, 0.3737, 0.0692, 0.4069, 0.09627, 0.2998, 0.1802, 0.4069, 0.09627, 0.4342, 0.1293, 0.3129, 0.1908, 0.3737, 0.0692, 0.2998, 0.1802, 0.285, 0.1723, 0.4342, 0.1293, 0.4546, 0.1669, 0.3236, 0.2039, 0.4546, 0.1669, 0.4673, 0.2077, 0.3316, 0.2187, 0.4342, 0.1293, 0.3236, 0.2039, 0.3129, 0.1908, 0.4673, 0.2077, 0.472, 0.2502, 0.3382, 0.2517, 0.472, 0.2502, 0.4686, 0.2928, 0.3366, 0.2686, 0.4686, 0.2928, 0.4572, 0.3342, 0.3366, 0.2686, 0.4572, 0.3342, 0.4383, 0.3733, 0.3317, 0.2849, 0.3366, 0.2686, 0.4572, 0.3342, 0.3317, 0.2849, 0.4383, 0.3733, 0.3236, 0.2999, 0.3317, 0.2849, 0.472, 0.2502, 0.3366, 0.2686, 0.3382, 0.2517, 0.2523, 0.03255, 0.2949, 0.03672, 0.2689, 0.1674, 0.1687, 0.04906, 0.2097, 0.03672, 0.2355, 0.1673, 0.2097, 0.03672, 0.2523, 0.03255, 0.2522, 0.1657, 0.2522, 0.1657, 0.2523, 0.03255, 0.2689, 0.1674, 0.09761, 0.09619, 0.1308, 0.06913, 0.2045, 0.18, 0.1308, 0.06913, 0.1687, 0.04906, 0.2194, 0.1721, 0.2194, 0.1721, 0.1687, 0.04906, 0.2355, 0.1673, 0.1807, 0.2036, 0.07026, 0.1292, 0.1915, 0.1906, 0.07026, 0.1292, 0.09761, 0.09619, 0.1915, 0.1906, 0.2949, 0.03672, 0.285, 0.1723, 0.2689, 0.1674, 0.2998, 0.1802, 0.4069, 0.09627, 0.3129, 0.1908, 0.2045, 0.18, 0.1915, 0.1906, 0.09761, 0.09619, 0.2194, 0.1721, 0.2045, 0.18, 0.1308, 0.06913, 0.4673, 0.2077, 0.3382, 0.2517, 0.3365, 0.2349, 0.4673, 0.2077, 0.3365, 0.2349, 0.3316, 0.2187, 0.2522, 0.1657, 0.2355, 0.1673, 0.2097, 0.03672, 0.7805, 0.9972, 0.7493, 0.9972, 0.7493, 0.6282, 0.718, 0.6282, 0.7493, 0.6282, 0.7493, 0.9972, 0.6868, 0.6282, 0.718, 0.6282, 0.718, 0.9972, 0.6555, 0.6282, 0.6868, 0.6282, 0.6868, 0.9972, 0.6243, 0.6282, 0.6555, 0.6282, 0.6555, 0.9972, 0.593, 0.6282, 0.6243, 0.6282, 0.6243, 0.9972, 0.5618, 0.6282, 0.593, 0.6282, 0.593, 0.9972, 0.5306, 0.6282, 0.5618, 0.6282, 0.5618, 0.9972, 0.4993, 0.6282, 0.5306, 0.6282, 0.5306, 0.9972, 0.4681, 0.6282, 0.4993, 0.6282, 0.4993, 0.9972, 0.4368, 0.6282, 0.4681, 0.6282, 0.4681, 0.9972, 0.4056, 0.6282, 0.4368, 0.6282, 0.4368, 0.9972, 0.3743, 0.6282, 0.4056, 0.6282, 0.4056, 0.9972, 0.3431, 0.6282, 0.3743, 0.6282, 0.3743, 0.9972, 0.3118, 0.9972, 0.3118, 0.6282, 0.3431, 0.6282, 0.2806, 0.9972, 0.2806, 0.6282, 0.3118, 0.6282, 0.2493, 0.6282, 0.2806, 0.6282, 0.2806, 0.9972, 0.2181, 0.6282, 0.2493, 0.6282, 0.2493, 0.9972, 0.1869, 0.6282, 0.2181, 0.6282, 0.2181, 0.9972, 0.1556, 0.6282, 0.1869, 0.6282, 0.1868, 0.9972, 0.1244, 0.6282, 0.1556, 0.6282, 0.1556, 0.9972, 0.09311, 0.6282, 0.1244, 0.6282, 0.1244, 0.9972, 0.06187, 0.6282, 0.09311, 0.6282, 0.09311, 0.9972, 0.03062, 0.6282, 0.06187, 0.6282, 0.06186, 0.9972, -0.0006294, 0.9972, -0.0006248, 0.6282, 0.03062, 0.6282, 0.968, 0.6282, 0.9992, 0.6282, 0.9992, 0.9972, 0.9368, 0.6282, 0.968, 0.6282, 0.968, 0.9972, 0.9055, 0.9972, 0.9055, 0.6282, 0.9368, 0.6282, 0.8743, 0.9972, 0.8743, 0.6282, 0.9055, 0.6282, 0.843, 0.9972, 0.843, 0.6282, 0.8743, 0.6282, 0.8118, 0.9972, 0.8118, 0.6282, 0.843, 0.6282, 0.7805, 0.9972, 0.7805, 0.6282, 0.8118, 0.6282, 0.9676, 0.2492, 0.9636, 0.2915, 0.9515, 0.332, 0.9515, 0.332, 0.9316, 0.3693, 0.9676, 0.2492, 0.9316, 0.3693, 0.9048, 0.402, 0.9676, 0.2492, 0.9048, 0.402, 0.8722, 0.4288, 0.8349, 0.4486, 0.8349, 0.4486, 0.7944, 0.4608, 0.9048, 0.402, 0.7944, 0.4608, 0.7523, 0.4647, 0.9048, 0.402, 0.7523, 0.4647, 0.7102, 0.4605, 0.6698, 0.4481, 0.6698, 0.4481, 0.6326, 0.4279, 0.7523, 0.4647, 0.6326, 0.4279, 0.6, 0.4008, 0.7523, 0.4647, 0.6, 0.4008, 0.5731, 0.368, 0.5533, 0.3306, 0.5533, 0.3306, 0.5411, 0.29, 0.5371, 0.2478, 0.5371, 0.2478, 0.541, 0.2056, 0.5532, 0.165, 0.5532, 0.165, 0.573, 0.1277, 0.5998, 0.09499, 0.5998, 0.09499, 0.6324, 0.06813, 0.6696, 0.04824, 0.6696, 0.04824, 0.7099, 0.03605, 0.7519, 0.03204, 0.7519, 0.03204, 0.7945, 0.03624, 0.8355, 0.04879, 0.8355, 0.04879, 0.8727, 0.06893, 0.7519, 0.03204, 0.8727, 0.06893, 0.9053, 0.09602, 0.7519, 0.03204, 0.9053, 0.09602, 0.9321, 0.1289, 0.9676, 0.2492, 0.9321, 0.1289, 0.9518, 0.1664, 0.9676, 0.2492, 0.9518, 0.1664, 0.9638, 0.207, 0.9676, 0.2492, 0.6, 0.4008, 0.5533, 0.3306, 0.5371, 0.2478, 0.5371, 0.2478, 0.5532, 0.165, 0.5998, 0.09499, 0.5998, 0.09499, 0.6696, 0.04824, 0.7519, 0.03204, 0.9676, 0.2492, 0.9048, 0.402, 0.7523, 0.4647, 0.7523, 0.4647, 0.6, 0.4008, 0.9676, 0.2492, 0.6, 0.4008, 0.5371, 0.2478, 0.9676, 0.2492, 0.5371, 0.2478, 0.5998, 0.09499, 0.7519, 0.03204, 0.7519, 0.03204, 0.9053, 0.09602, 0.9676, 0.2492, 0.3317, 0.2849, 0.3297, 0.2841, 0.3346, 0.2682, 0.2184, 0.3311, 0.2192, 0.3292, 0.2349, 0.3341, 0.3129, 0.1908, 0.3236, 0.2039, 0.3219, 0.205, 0.3236, 0.2999, 0.3219, 0.2987, 0.3297, 0.2841, 0.2045, 0.18, 0.2194, 0.1721, 0.2202, 0.1741, 0.2994, 0.3239, 0.2843, 0.3318, 0.2835, 0.3298, 0.2689, 0.1674, 0.2685, 0.1694, 0.2522, 0.1678, 0.1727, 0.2185, 0.1746, 0.2193, 0.1697, 0.235, 0.3382, 0.2517, 0.3362, 0.2517, 0.3345, 0.2353, 0.285, 0.1723, 0.2998, 0.1802, 0.2986, 0.1819, 0.2513, 0.338, 0.2513, 0.3359, 0.2677, 0.3345, 0.1801, 0.2991, 0.1723, 0.2842, 0.1742, 0.2834, 0.3129, 0.1908, 0.3114, 0.1923, 0.2986, 0.1819, 0.1677, 0.2345, 0.1697, 0.235, 0.168, 0.2513, 0.1907, 0.3122, 0.1922, 0.3108, 0.2048, 0.3213, 0.04986, 0.1669, 0.07026, 0.1292, 0.1807, 0.2036, 0.04986, 0.1669, 0.1807, 0.2036, 0.1727, 0.2185, 0.03276, 0.2505, 0.0372, 0.2079, 0.1677, 0.2345, 0.0372, 0.2079, 0.04986, 0.1669, 0.1727, 0.2185, 0.04879, 0.3344, 0.03666, 0.2932, 0.1723, 0.2842, 0.03666, 0.2932, 0.03276, 0.2505, 0.1675, 0.2681, 0.04879, 0.3344, 0.1723, 0.2842, 0.1801, 0.2991, 0.09562, 0.4057, 0.06869, 0.3723, 0.1801, 0.2991, 0.06869, 0.3723, 0.04879, 0.3344, 0.1801, 0.2991, 0.1661, 0.4538, 0.1285, 0.4332, 0.2036, 0.323, 0.1285, 0.4332, 0.09562, 0.4057, 0.1907, 0.3122, 0.1907, 0.3122, 0.09562, 0.4057, 0.1801, 0.2991, 0.2494, 0.4714, 0.2069, 0.4666, 0.2345, 0.3362, 0.2069, 0.4666, 0.1661, 0.4538, 0.2184, 0.3311, 0.2184, 0.3311, 0.1661, 0.4538, 0.2036, 0.323, 0.3331, 0.4564, 0.2919, 0.468, 0.2843, 0.3318, 0.2919, 0.468, 0.2494, 0.4714, 0.2681, 0.3365, 0.3331, 0.4564, 0.2843, 0.3318, 0.2994, 0.3239, 0.4053, 0.4113, 0.3713, 0.4373, 0.3127, 0.3131, 0.3713, 0.4373, 0.3331, 0.4564, 0.2994, 0.3239, 0.3127, 0.3131, 0.3713, 0.4373, 0.2994, 0.3239, 0.3236, 0.2999, 0.4347, 0.379, 0.4053, 0.4113, 0.3127, 0.3131, 0.3236, 0.2999, 0.4053, 0.4113, 0.0372, 0.2079, 0.1727, 0.2185, 0.1677, 0.2345, 0.1285, 0.4332, 0.1907, 0.3122, 0.2036, 0.323, 0.2843, 0.3318, 0.2919, 0.468, 0.2681, 0.3365, 0.03276, 0.2505, 0.1677, 0.2345, 0.166, 0.2513, 0.03276, 0.2505, 0.166, 0.2513, 0.1675, 0.2681, 0.1675, 0.2681, 0.1723, 0.2842, 0.03666, 0.2932, 0.2513, 0.338, 0.2681, 0.3365, 0.2494, 0.4714, 0.2345, 0.3362, 0.2513, 0.338, 0.2494, 0.4714, 0.2843, 0.3318, 0.2681, 0.3365, 0.2677, 0.3345, 0.1801, 0.2991, 0.1819, 0.298, 0.1922, 0.3108, 0.1675, 0.2681, 0.1695, 0.2677, 0.1742, 0.2834, 0.1807, 0.2036, 0.1824, 0.2048, 0.1746, 0.2193, 0.2689, 0.1674, 0.285, 0.1723, 0.2842, 0.1742, 0.3236, 0.2039, 0.3316, 0.2187, 0.3297, 0.2195, 0.3366, 0.2686, 0.3346, 0.2682, 0.3362, 0.2517, 0.3316, 0.2187, 0.3365, 0.2349, 0.3345, 0.2353, 0.2994, 0.3239, 0.2982, 0.3221, 0.3112, 0.3116, 0.2194, 0.1721, 0.2355, 0.1673, 0.2359, 0.1693, 0.2355, 0.1673, 0.2522, 0.1657, 0.2522, 0.1678, 0.2036, 0.323, 0.2048, 0.3213, 0.2192, 0.3292, 0.2345, 0.3362, 0.2349, 0.3341, 0.2513, 0.3359, 0.166, 0.2513, 0.168, 0.2513, 0.1695, 0.2677, 0.1807, 0.2036, 0.1915, 0.1906, 0.1929, 0.1921, 0.1915, 0.1906, 0.2045, 0.18, 0.2057, 0.1817, 0.3127, 0.3131, 0.3112, 0.3116, 0.3219, 0.2987])
me_cylinder.use_remesh_preserve_volume = False
me_cylinder.use_remesh_preserve_attributes = False
me_cylinder.use_mirror_vertex_groups = False
me_cylinder.update()

# ---- objects
ob_experiment01 = bpy.data.objects.new('Experiment01', me_cylinder)
ob_lamp = bpy.data.objects.new('Lamp', light_lamp)
ob_camera = bpy.data.objects.new('Camera', cam_camera)

# ---- transforms, parenting, visibility, modifiers, constraints
ob_experiment01.location = (0.00573, 0.003316, 1.029)
ob_experiment01.lineart.crease_threshold = 0.0
ob_lamp.location = (4.076, 1.005, 5.904)
ob_lamp.rotation_euler = (0.6503, 0.05522, 1.866)
ob_lamp.lock_rotations_4d = False
ob_lamp.empty_display_type = 'ARROWS'
ob_lamp.color = (0.0, 0.0, 0.0, 0.0)
ob_lamp.lineart.crease_threshold = 0.0
ob_camera.location = (7.481, -6.508, 5.344)
ob_camera.rotation_euler = (1.109, 0.0, 0.8149)
ob_camera.lock_rotations_4d = False
ob_camera.empty_display_type = 'ARROWS'
ob_camera.color = (0.0, 0.0, 0.0, 0.0)
ob_camera.display_type = 'WIRE'
ob_camera.lineart.crease_threshold = 0.0

# ---- collection membership
col_collection_1.objects.link(ob_experiment01)
col_collection_1.objects.link(ob_lamp)
col_collection_1.objects.link(ob_camera)

# ---- scene / render settings (as saved in the file)
scene.camera = ob_camera
scene.frame_start = 1; scene.frame_end = 250; scene.frame_set(1)
scene.render.engine = 'BLENDER_EEVEE_NEXT'
scene.render.resolution_percentage = 50
scene.render.dither_intensity = 0.0
scene.cycles.use_denoising = False
scene.cycles.samples = 128
scene.cycles.sampling_pattern = 'TABULATED_SOBOL'
scene.cycles.use_adaptive_sampling = False
scene.cycles.use_light_tree = False
scene.view_settings.view_transform = 'Standard'
bpy.context.view_layer.update()
